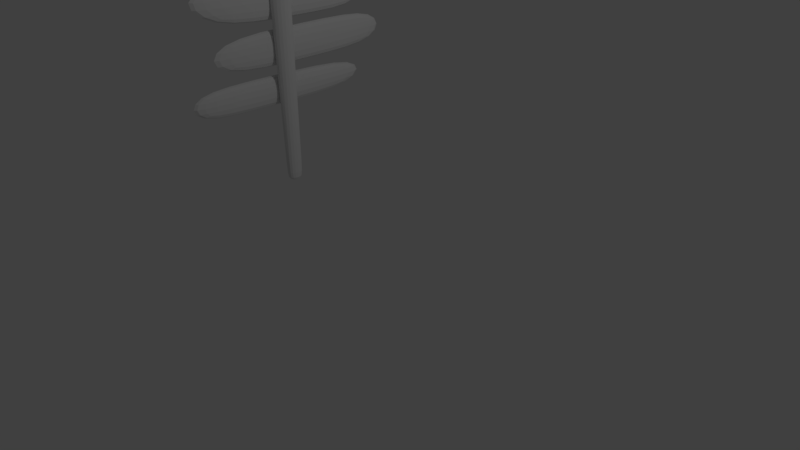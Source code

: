 # Source: Puzzle_door_sign.blend  (saved by Blender 2.79.0; exported with 4.5.12 LTS)
import bpy
from mathutils import Matrix  # noqa: F401  (used for matrix-valued properties, if any)

bpy.ops.wm.read_factory_settings(use_empty=True)
scene = bpy.context.scene
scene.name = 'Scene'

# ---- collections
col_collection_1 = bpy.data.collections.new('Collection 1'); scene.collection.children.link(col_collection_1)

# ---- materials (node trees are filled in below, after node groups)
mat_material_001 = bpy.data.materials.new('Material.001')
mat_material_001.alpha_threshold = 0.0
mat_material_001.use_transparent_shadow = False
mat_material_001.roughness = 0.5
mat_material_001.line_color = (0.0, 0.0, 0.0, 1.0)
mat_material = bpy.data.materials.new('Material')
mat_material.alpha_threshold = 0.0
mat_material.use_transparent_shadow = False
mat_material.roughness = 0.5
mat_material.line_color = (0.0, 0.0, 0.0, 1.0)

# ---- material node trees

# ---- world
world_world = bpy.data.worlds.new('World'); scene.world = world_world
world_world.color = (0.05088, 0.05088, 0.05088)
world_world.use_sun_shadow = False
world_world.sun_shadow_jitter_overblur = 0.0
world_world.cycles.sampling_method = 'MANUAL'

# ---- cameras
cam_camera = bpy.data.cameras.new('Camera')
cam_camera.clip_end = 100.0
cam_camera.lens = 35.0
cam_camera.sensor_width = 32.0
cam_camera.sensor_height = 18.0
cam_camera.ortho_scale = 7.314
cam_camera.dof.focus_distance = 0.0
cam_camera.dof.aperture_fstop = 128.0

# ---- lights
light_lamp = bpy.data.lights.new('Lamp', 'POINT')
light_lamp.transmission_factor = 0.0
light_lamp.cutoff_distance = 30.0
light_lamp.energy = 100.0
light_lamp.shadow_buffer_clip_start = 1.001
light_lamp.shadow_soft_size = 0.1
light_lamp.shadow_maximum_resolution = 0.006
light_lamp.use_absolute_resolution = True

# ---- meshes
me_cube_004 = bpy.data.meshes.new('Cube.004')
me_cube_004.from_pydata([(0.9999, 1.001, -0.9997), (1.396, -0.7895, -1.055), (-1.396, -0.7895, -1.055), (-0.9999, 1.001, -0.9997), (0.9974, 1.028, 1.01), (0.7796, -0.7686, 1.037), (-0.7796, -0.7686, 1.037), (-0.9974, 1.028, 1.01), (0.7315, -1.257, -1.298), (0.6942, -3.369, -1.295), (-0.9646, -3.343, -1.238), (-0.9655, -1.254, -1.272), (0.8411, -1.086, 0.8203), (0.6811, -3.237, 0.8873), (-1.07, -3.274, 0.7225), (-1.089, -1.059, 0.7844), (0.928, -3.548, -1.073), (0.8496, -5.622, -0.9484), (-1.086, -5.609, -0.9597), (-1.131, -3.51, -1.089), (0.8055, -3.631, 0.7986), (0.7321, -6.144, 1.153), (-0.9316, -6.072, 1.136), (-1.063, -3.623, 0.7952), (-0.7892, 5.389, 0.06223), (-0.7892, 5.388, -0.1062), (-2.789, 5.388, -0.1062), (-2.789, 5.389, 0.06223), (-0.647, -6.584, 0.1772), (-0.6591, -6.53, -0.003571), (-2.77, -6.193, -0.09349), (-2.764, -6.202, 0.07761), (-0.7818, 4.763, 0.06824), (-0.7824, 4.764, -0.1009), (-2.788, 4.782, -0.1056), (-2.788, 4.783, 0.06303), (-0.6557, -5.852, 0.1702), (-0.667, -5.801, -0.009851), (-2.771, -5.484, -0.09427), (-2.765, -5.493, 0.07667), (0.8732, -3.585, -0.2363), (0.797, -5.856, -0.008788), (-1.017, -5.816, -0.02244), (-1.1, -3.561, -0.2466), (0.782, -1.178, -0.3219), (0.6881, -3.308, -0.2893), (-1.013, -3.311, -0.3345), (-1.022, -1.164, -0.324), (0.9984, 1.017, 0.1944), (1.03, -0.7771, 0.1882), (-1.03, -0.7771, 0.1882), (-0.9984, 1.017, 0.1944)], [], [(0, 1, 2, 3), (4, 7, 6, 5), (48, 4, 5, 49), (49, 5, 6, 50), (50, 6, 7, 51), (48, 0, 3, 51), (8, 9, 10, 11), (12, 15, 14, 13), (44, 12, 13, 45), (45, 13, 14, 46), (46, 14, 15, 47), (44, 8, 11, 47), (16, 17, 18, 19), (20, 23, 22, 21), (40, 20, 21, 41), (41, 21, 22, 42), (42, 22, 23, 43), (40, 16, 19, 43), (24, 25, 26, 27), (28, 31, 30, 29), (36, 28, 29, 37), (37, 29, 30, 38), (38, 30, 31, 39), (32, 24, 27, 35), (36, 32, 35, 39), (26, 34, 35, 27), (25, 33, 34, 26), (24, 32, 33, 25), (28, 36, 39, 31), (34, 38, 39, 35), (33, 37, 38, 34), (32, 36, 37, 33), (20, 40, 43, 23), (18, 42, 43, 19), (17, 41, 42, 18), (16, 40, 41, 17), (12, 44, 47, 15), (10, 46, 47, 11), (9, 45, 46, 10), (8, 44, 45, 9), (4, 48, 51, 7), (2, 50, 51, 3), (1, 49, 50, 2), (0, 48, 49, 1)])
me_cube_004.polygons.foreach_set('material_index', [0, 0, 0, 0, 0, 0, 0, 0, 0, 0, 0, 0, 0, 0, 0, 0, 0, 0, 1, 1, 1, 1, 1, 1, 1, 1, 1, 1, 1, 1, 1, 1, 0, 0, 0, 0, 0, 0, 0, 0, 0, 0, 0, 0])
_ca = me_cube_004.color_attributes.new('Col', 'BYTE_COLOR', 'CORNER')
_ca.data.foreach_set('color', [1.0, 1.0, 1.0, 1.0, 1.0, 1.0, 1.0, 1.0, 1.0, 1.0, 1.0, 1.0, 1.0, 1.0, 1.0, 1.0, 1.0, 1.0, 1.0, 1.0, 1.0, 1.0, 1.0, 1.0, 1.0, 1.0, 1.0, 1.0, 1.0, 1.0, 1.0, 1.0, 1.0, 1.0, 1.0, 1.0, 1.0, 1.0, 1.0, 1.0, 1.0, 1.0, 1.0, 1.0, 1.0, 1.0, 1.0, 1.0, 1.0, 1.0, 1.0, 1.0, 1.0, 1.0, 1.0, 1.0, 1.0, 1.0, 1.0, 1.0, 1.0, 1.0, 1.0, 1.0, 1.0, 1.0, 1.0, 1.0, 1.0, 1.0, 1.0, 1.0, 1.0, 1.0, 1.0, 1.0, 1.0, 1.0, 1.0, 1.0, 1.0, 1.0, 1.0, 1.0, 1.0, 1.0, 1.0, 1.0, 1.0, 1.0, 1.0, 1.0, 1.0, 1.0, 1.0, 1.0, 1.0, 1.0, 1.0, 1.0, 1.0, 1.0, 1.0, 1.0, 1.0, 1.0, 1.0, 1.0, 1.0, 1.0, 1.0, 1.0, 1.0, 1.0, 1.0, 1.0, 1.0, 1.0, 1.0, 1.0, 1.0, 1.0, 1.0, 1.0, 1.0, 1.0, 1.0, 1.0, 1.0, 1.0, 1.0, 1.0, 1.0, 1.0, 1.0, 1.0, 1.0, 1.0, 1.0, 1.0, 1.0, 1.0, 1.0, 1.0, 1.0, 1.0, 1.0, 1.0, 1.0, 1.0, 1.0, 1.0, 1.0, 1.0, 1.0, 1.0, 1.0, 1.0, 1.0, 1.0, 1.0, 1.0, 1.0, 1.0, 1.0, 1.0, 1.0, 1.0, 1.0, 1.0, 1.0, 1.0, 1.0, 1.0, 1.0, 1.0, 1.0, 1.0, 1.0, 1.0, 1.0, 1.0, 1.0, 1.0, 1.0, 1.0, 1.0, 1.0, 1.0, 1.0, 1.0, 1.0, 1.0, 1.0, 1.0, 1.0, 1.0, 1.0, 1.0, 1.0, 1.0, 1.0, 1.0, 1.0, 1.0, 1.0, 1.0, 1.0, 1.0, 1.0, 1.0, 1.0, 1.0, 1.0, 1.0, 1.0, 1.0, 1.0, 1.0, 1.0, 1.0, 1.0, 1.0, 1.0, 1.0, 1.0, 1.0, 1.0, 1.0, 1.0, 1.0, 1.0, 1.0, 1.0, 1.0, 1.0, 1.0, 1.0, 1.0, 1.0, 1.0, 1.0, 1.0, 1.0, 1.0, 1.0, 1.0, 1.0, 1.0, 1.0, 1.0, 1.0, 1.0, 1.0, 1.0, 1.0, 1.0, 1.0, 1.0, 1.0, 1.0, 1.0, 1.0, 1.0, 1.0, 1.0, 1.0, 1.0, 1.0, 1.0, 1.0, 1.0, 1.0, 1.0, 1.0, 1.0, 1.0, 1.0, 1.0, 1.0, 1.0, 1.0, 1.0, 1.0, 1.0, 1.0, 1.0, 1.0, 1.0, 1.0, 1.0, 1.0, 1.0, 1.0, 1.0, 1.0, 1.0, 1.0, 1.0, 1.0, 1.0, 1.0, 1.0, 1.0, 1.0, 1.0, 1.0, 1.0, 1.0, 1.0, 1.0, 1.0, 1.0, 1.0, 1.0, 1.0, 1.0, 1.0, 1.0, 1.0, 1.0, 1.0, 1.0, 1.0, 1.0, 1.0, 1.0, 1.0, 1.0, 1.0, 1.0, 1.0, 1.0, 1.0, 1.0, 1.0, 1.0, 1.0, 1.0, 1.0, 1.0, 1.0, 1.0, 1.0, 1.0, 1.0, 1.0, 1.0, 1.0, 1.0, 1.0, 1.0, 1.0, 1.0, 1.0, 1.0, 1.0, 1.0, 1.0, 1.0, 1.0, 1.0, 1.0, 1.0, 1.0, 1.0, 1.0, 1.0, 1.0, 1.0, 1.0, 1.0, 1.0, 1.0, 1.0, 1.0, 1.0, 1.0, 1.0, 1.0, 1.0, 1.0, 1.0, 1.0, 1.0, 1.0, 1.0, 1.0, 1.0, 1.0, 1.0, 1.0, 1.0, 1.0, 1.0, 1.0, 1.0, 1.0, 1.0, 1.0, 1.0, 1.0, 1.0, 1.0, 1.0, 1.0, 1.0, 1.0, 1.0, 1.0, 1.0, 1.0, 1.0, 1.0, 1.0, 1.0, 1.0, 1.0, 1.0, 1.0, 1.0, 1.0, 1.0, 1.0, 1.0, 1.0, 1.0, 1.0, 1.0, 1.0, 1.0, 1.0, 1.0, 1.0, 1.0, 1.0, 1.0, 1.0, 1.0, 1.0, 1.0, 1.0, 1.0, 1.0, 1.0, 1.0, 1.0, 1.0, 1.0, 1.0, 1.0, 1.0, 1.0, 1.0, 1.0, 1.0, 1.0, 1.0, 1.0, 1.0, 1.0, 1.0, 1.0, 1.0, 1.0, 1.0, 1.0, 1.0, 1.0, 1.0, 1.0, 1.0, 1.0, 1.0, 1.0, 1.0, 1.0, 1.0, 1.0, 1.0, 1.0, 1.0, 1.0, 1.0, 1.0, 1.0, 1.0, 1.0, 1.0, 1.0, 1.0, 1.0, 1.0, 1.0, 1.0, 1.0, 1.0, 1.0, 1.0, 1.0, 1.0, 1.0, 1.0, 1.0, 1.0, 1.0, 1.0, 1.0, 1.0, 1.0, 1.0, 1.0, 1.0, 1.0, 1.0, 1.0, 1.0, 1.0, 1.0, 1.0, 1.0, 1.0, 1.0, 1.0, 1.0, 1.0, 1.0, 1.0, 1.0, 1.0, 1.0, 1.0, 1.0, 1.0, 1.0, 1.0, 1.0, 1.0, 1.0, 1.0, 1.0, 1.0, 1.0, 1.0, 1.0, 1.0, 1.0, 1.0, 1.0, 1.0, 1.0, 1.0, 1.0, 1.0, 1.0, 1.0, 1.0, 1.0, 1.0, 1.0, 1.0, 1.0, 1.0, 1.0, 1.0, 1.0, 1.0, 1.0, 1.0, 1.0, 1.0, 1.0, 1.0, 1.0, 1.0, 1.0, 1.0, 1.0, 1.0, 1.0, 1.0, 1.0, 1.0, 1.0, 1.0, 1.0, 1.0, 1.0, 1.0, 1.0, 1.0, 1.0, 1.0, 1.0, 1.0, 1.0, 1.0, 1.0, 1.0, 1.0, 1.0, 1.0, 1.0, 1.0, 1.0, 1.0, 1.0, 1.0, 1.0, 1.0, 1.0, 1.0, 1.0, 1.0, 1.0, 1.0, 1.0, 1.0, 1.0, 1.0, 1.0, 1.0, 1.0, 1.0, 1.0, 1.0, 1.0, 1.0, 1.0, 1.0, 1.0, 1.0, 1.0, 1.0, 1.0, 1.0, 1.0, 1.0, 1.0, 1.0, 1.0, 1.0, 1.0, 1.0, 1.0, 1.0, 1.0, 1.0, 1.0, 1.0, 1.0, 1.0, 1.0, 1.0, 1.0, 1.0, 1.0, 1.0, 1.0, 1.0, 1.0, 1.0, 1.0, 1.0, 1.0, 1.0, 1.0, 1.0, 1.0, 1.0, 1.0, 1.0, 1.0, 1.0, 1.0, 1.0, 1.0, 1.0, 1.0, 1.0, 1.0, 1.0, 1.0, 1.0, 1.0, 1.0, 1.0, 1.0, 1.0, 1.0, 1.0, 1.0, 1.0, 1.0, 1.0, 1.0, 1.0, 1.0, 1.0, 1.0, 1.0, 1.0, 1.0, 1.0])
me_cube_004.materials.append(mat_material_001)
me_cube_004.materials.append(mat_material)
me_cube_004.use_remesh_preserve_volume = False
me_cube_004.use_remesh_preserve_attributes = False
me_cube_004.use_mirror_vertex_groups = False
me_cube_004.update()

# ---- curves / text
txt_text_001 = bpy.data.curves.new('Text.001', 'FONT')
txt_text_001.dimensions = '2D'
txt_text_001.body = ' for a reason'
txt_text_001.use_path_clamp = True
txt_text_001.bevel_resolution = 0
txt_text_001.bevel_depth = 0.038
txt_text = bpy.data.curves.new('Text', 'FONT')
txt_text.dimensions = '2D'
txt_text.body = 'Knowledge is hidden'
txt_text.use_path_clamp = True
txt_text.bevel_resolution = 0
txt_text.bevel_depth = 0.032

# ---- objects
ob_text_001 = bpy.data.objects.new('Text.001', txt_text_001)
ob_text = bpy.data.objects.new('Text', txt_text)
ob_cube_004 = bpy.data.objects.new('Cube.004', me_cube_004)
ob_lamp = bpy.data.objects.new('Lamp', light_lamp)
ob_camera = bpy.data.objects.new('Camera', cam_camera)

# ---- transforms, parenting, visibility, modifiers, constraints
ob_text_001.location = (-1.404, 1.151, 2.464)
ob_text_001.rotation_euler = (1.571, -0.0, -1.571)
ob_text_001.scale = (0.2846, 0.2846, 0.2846)
ob_text_001.lineart.crease_threshold = 0.0
ob_text.location = (-1.389, 0.7978, 3.03)
ob_text.rotation_euler = (1.571, -0.0, -1.571)
ob_text.scale = (0.2038, 0.2038, 0.2038)
ob_text.lineart.crease_threshold = 0.0
ob_cube_004.location = (-1.292, -0.2833, 1.999)
ob_cube_004.rotation_euler = (1.569, -0.0, 0.0)
ob_cube_004.scale = (-0.07927, -0.2311, 1.334)
ob_cube_004.lock_rotations_4d = False
ob_cube_004.empty_display_type = 'ARROWS'
ob_cube_004.lineart.crease_threshold = 0.0
_m = ob_cube_004.modifiers.new('Subsurf', 'SUBSURF')
_m.uv_smooth = 'PRESERVE_CORNERS'
_m.quality = 2
_m.show_only_control_edges = False
ob_lamp.location = (4.076, 1.005, 5.904)
ob_lamp.rotation_euler = (0.6503, 0.05522, 1.866)
ob_lamp.lock_rotations_4d = False
ob_lamp.empty_display_type = 'ARROWS'
ob_lamp.color = (0.0, 0.0, 0.0, 0.0)
ob_lamp.lineart.crease_threshold = 0.0
ob_camera.location = (7.481, -6.508, 5.344)
ob_camera.rotation_euler = (1.109, 0.0, 0.8149)
ob_camera.lock_rotations_4d = False
ob_camera.empty_display_type = 'ARROWS'
ob_camera.color = (0.0, 0.0, 0.0, 0.0)
ob_camera.display_type = 'WIRE'
ob_camera.lineart.crease_threshold = 0.0

# ---- collection membership
col_collection_1.objects.link(ob_text_001)
col_collection_1.objects.link(ob_text)
col_collection_1.objects.link(ob_cube_004)
col_collection_1.objects.link(ob_lamp)
col_collection_1.objects.link(ob_camera)

# ---- scene / render settings (as saved in the file)
scene.camera = ob_camera
scene.frame_start = 1; scene.frame_end = 250; scene.frame_set(1)
scene.render.engine = 'BLENDER_EEVEE_NEXT'
scene.render.resolution_percentage = 50
scene.render.dither_intensity = 0.0
scene.cycles.use_denoising = False
scene.cycles.samples = 128
scene.cycles.sampling_pattern = 'TABULATED_SOBOL'
scene.cycles.use_adaptive_sampling = False
scene.cycles.use_light_tree = False
scene.cycles.blur_glossy = 0.0
scene.cycles.sample_clamp_indirect = 0.0
scene.view_settings.view_transform = 'Standard'
bpy.context.view_layer.update()
